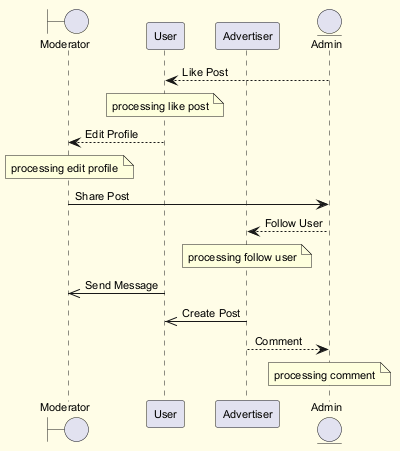

The diagram above was rendered by PlantUML. Its source (embedded in the PNG):
@startuml
skinparam backgroundColor #FFFDE7
skinparam classBackgroundColor #FFF9C4
skinparam classBorderColor #F57F17
skinparam defaultFontSize 11
boundary "Moderator" as M
participant "User" as U
participant "Advertiser" as A
entity "Admin" as A2
A2 --> U : Like Post
note over U : processing like post
U --> M : Edit Profile
note over M : processing edit profile
M -> A2 : Share Post
A2 --> A : Follow User
note over A : processing follow user
U ->> M : Send Message
A ->> U : Create Post
A --> A2 : Comment
note over A2 : processing comment
@enduml